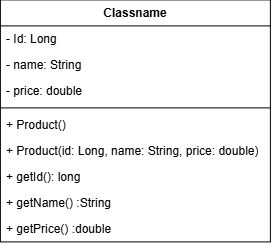

The diagram above was exported from draw.io. Its source (the exported page's mxGraphModel, read from the mxfile embedded in the PNG):
<mxGraphModel dx="477" dy="569" grid="1" gridSize="10" guides="1" tooltips="1" connect="1" arrows="1" fold="1" page="1" pageScale="1" pageWidth="850" pageHeight="1100" math="0" shadow="0">
  <root>
    <mxCell id="0" />
    <mxCell id="1" parent="0" />
    <mxCell id="eSv2_1enWRG7PiKHJygh-11" parent="1" style="swimlane;fontStyle=1;align=center;verticalAlign=top;childLayout=stackLayout;horizontal=1;startSize=26;horizontalStack=0;resizeParent=1;resizeParentMax=0;resizeLast=0;collapsible=1;marginBottom=0;whiteSpace=wrap;html=1;" value="Classname" vertex="1">
      <mxGeometry height="242" width="270" x="100" y="80" as="geometry" />
    </mxCell>
    <mxCell id="eSv2_1enWRG7PiKHJygh-12" parent="eSv2_1enWRG7PiKHJygh-11" style="text;strokeColor=none;fillColor=none;align=left;verticalAlign=top;spacingLeft=4;spacingRight=4;overflow=hidden;rotatable=0;points=[[0,0.5],[1,0.5]];portConstraint=eastwest;whiteSpace=wrap;html=1;" value="- Id: Long" vertex="1">
      <mxGeometry height="26" width="270" y="26" as="geometry" />
    </mxCell>
    <mxCell id="eSv2_1enWRG7PiKHJygh-17" parent="eSv2_1enWRG7PiKHJygh-11" style="text;strokeColor=none;fillColor=none;align=left;verticalAlign=top;spacingLeft=4;spacingRight=4;overflow=hidden;rotatable=0;points=[[0,0.5],[1,0.5]];portConstraint=eastwest;whiteSpace=wrap;html=1;" value="- name: String" vertex="1">
      <mxGeometry height="26" width="270" y="52" as="geometry" />
    </mxCell>
    <mxCell id="eSv2_1enWRG7PiKHJygh-18" parent="eSv2_1enWRG7PiKHJygh-11" style="text;strokeColor=none;fillColor=none;align=left;verticalAlign=top;spacingLeft=4;spacingRight=4;overflow=hidden;rotatable=0;points=[[0,0.5],[1,0.5]];portConstraint=eastwest;whiteSpace=wrap;html=1;" value="- price: double" vertex="1">
      <mxGeometry height="26" width="270" y="78" as="geometry" />
    </mxCell>
    <mxCell id="eSv2_1enWRG7PiKHJygh-13" parent="eSv2_1enWRG7PiKHJygh-11" style="line;strokeWidth=1;fillColor=none;align=left;verticalAlign=middle;spacingTop=-1;spacingLeft=3;spacingRight=3;rotatable=0;labelPosition=right;points=[];portConstraint=eastwest;strokeColor=inherit;" value="" vertex="1">
      <mxGeometry height="8" width="270" y="104" as="geometry" />
    </mxCell>
    <mxCell id="eSv2_1enWRG7PiKHJygh-14" parent="eSv2_1enWRG7PiKHJygh-11" style="text;strokeColor=none;fillColor=none;align=left;verticalAlign=top;spacingLeft=4;spacingRight=4;overflow=hidden;rotatable=0;points=[[0,0.5],[1,0.5]];portConstraint=eastwest;whiteSpace=wrap;html=1;" value="+ Product()" vertex="1">
      <mxGeometry height="26" width="270" y="112" as="geometry" />
    </mxCell>
    <mxCell id="eSv2_1enWRG7PiKHJygh-16" parent="eSv2_1enWRG7PiKHJygh-11" style="text;strokeColor=none;fillColor=none;align=left;verticalAlign=top;spacingLeft=4;spacingRight=4;overflow=hidden;rotatable=0;points=[[0,0.5],[1,0.5]];portConstraint=eastwest;whiteSpace=wrap;html=1;" value="+ Product(id: Long, name: String, price: double)" vertex="1">
      <mxGeometry height="26" width="270" y="138" as="geometry" />
    </mxCell>
    <mxCell id="eSv2_1enWRG7PiKHJygh-20" parent="eSv2_1enWRG7PiKHJygh-11" style="text;strokeColor=none;fillColor=none;align=left;verticalAlign=top;spacingLeft=4;spacingRight=4;overflow=hidden;rotatable=0;points=[[0,0.5],[1,0.5]];portConstraint=eastwest;whiteSpace=wrap;html=1;" value="+ getId(): long" vertex="1">
      <mxGeometry height="26" width="270" y="164" as="geometry" />
    </mxCell>
    <mxCell id="eSv2_1enWRG7PiKHJygh-19" parent="eSv2_1enWRG7PiKHJygh-11" style="text;strokeColor=none;fillColor=none;align=left;verticalAlign=top;spacingLeft=4;spacingRight=4;overflow=hidden;rotatable=0;points=[[0,0.5],[1,0.5]];portConstraint=eastwest;whiteSpace=wrap;html=1;" value="+ getName() :String" vertex="1">
      <mxGeometry height="26" width="270" y="190" as="geometry" />
    </mxCell>
    <mxCell id="eSv2_1enWRG7PiKHJygh-21" parent="eSv2_1enWRG7PiKHJygh-11" style="text;strokeColor=none;fillColor=none;align=left;verticalAlign=top;spacingLeft=4;spacingRight=4;overflow=hidden;rotatable=0;points=[[0,0.5],[1,0.5]];portConstraint=eastwest;whiteSpace=wrap;html=1;" value="+ getPrice() :double" vertex="1">
      <mxGeometry height="26" width="270" y="216" as="geometry" />
    </mxCell>
  </root>
</mxGraphModel>